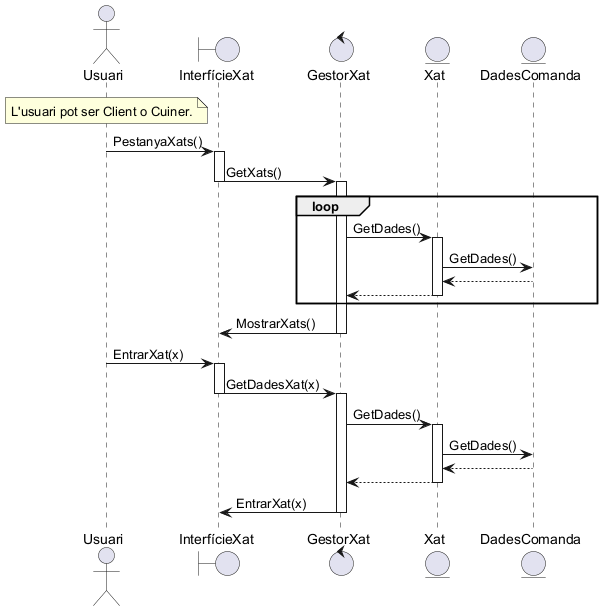

The diagram above was rendered by PlantUML. Its source (embedded in the PNG):
@startuml

actor Usuari
note over Usuari: L'usuari pot ser Client o Cuiner.
boundary InterfícieXat
control GestorXat
entity Xat
entity DadesComanda

Usuari -> InterfícieXat++: PestanyaXats()
InterfícieXat -> GestorXat--++: GetXats()
loop
GestorXat->Xat++: GetDades()
Xat->DadesComanda: GetDades()
DadesComanda-->Xat--
Xat-->GestorXat--
end
GestorXat->InterfícieXat--: MostrarXats() 

Usuari -> InterfícieXat++: EntrarXat(x)
InterfícieXat -> GestorXat--++: GetDadesXat(x)
GestorXat->Xat++: GetDades()
Xat->DadesComanda: GetDades()
DadesComanda-->Xat--
Xat-->GestorXat--
GestorXat->InterfícieXat--: EntrarXat(x) 

@enduml